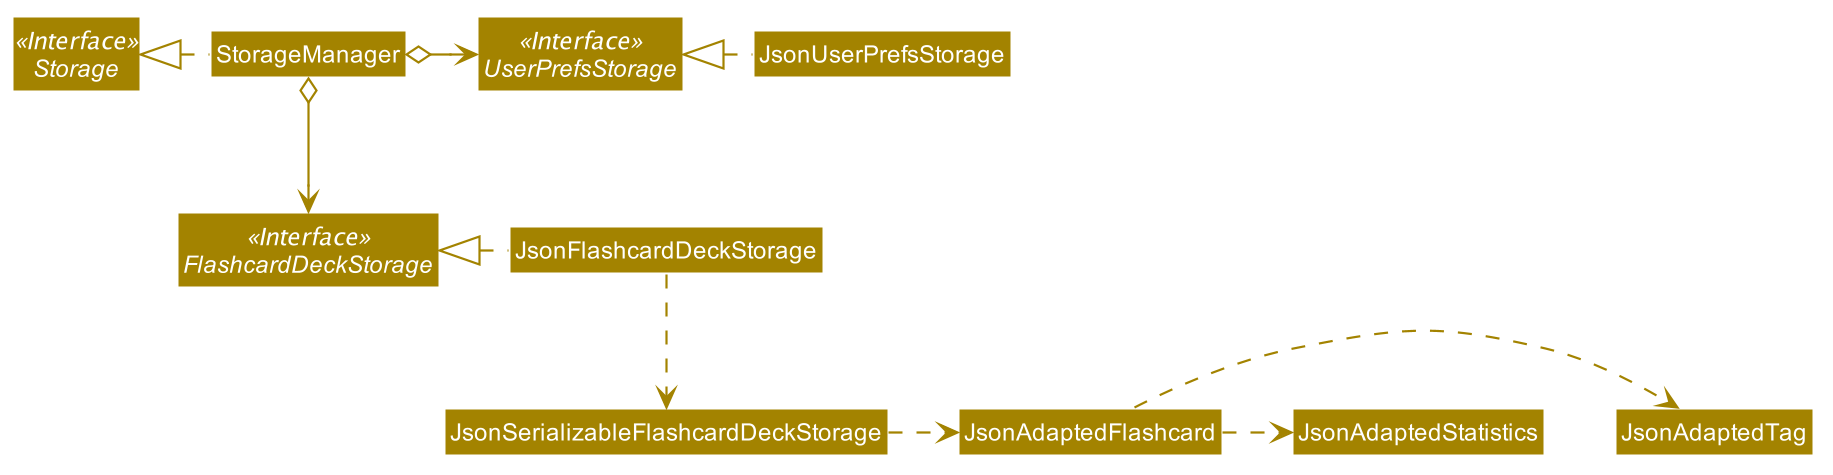

The diagram above was rendered by PlantUML. Its source (embedded in the PNG):
@startuml








skinparam BackgroundColor #FFFFFFF

skinparam Shadowing false

skinparam Class {
    FontColor #FFFFFF
    BorderThickness 1
    BorderColor #FFFFFF
    StereotypeFontColor #FFFFFF
    FontName Arial
}

skinparam Actor {
    BorderColor #000000
    Color #000000
    FontName Arial
}

skinparam Sequence {
    MessageAlign center
    BoxFontSize 15
    BoxPadding 0
    BoxFontColor #FFFFFF
    FontName Arial
}

skinparam Participant {
    FontColor #FFFFFFF
    Padding 20
}

skinparam MinClassWidth 50
skinparam ParticipantPadding 10
skinparam Shadowing false
skinparam DefaultTextAlignment center
skinparam packageStyle Rectangle

hide footbox
hide members
hide circle
skinparam arrowThickness 1.1
skinparam arrowColor #A38300
skinparam classBackgroundColor #A38300

Interface Storage <<Interface>>
Interface UserPrefsStorage <<Interface>>
Interface FlashcardDeckStorage <<Interface>>

Class StorageManager
Class JsonUserPrefsStorage
Class JsonFlashcardDeckStorage

StorageManager .left.|> Storage
StorageManager o-right-> UserPrefsStorage
StorageManager o--> FlashcardDeckStorage

JsonUserPrefsStorage .left.|> UserPrefsStorage
JsonFlashcardDeckStorage .left.|> FlashcardDeckStorage
JsonFlashcardDeckStorage .down.> JsonSerializableFlashcardDeckStorage
JsonSerializableFlashcardDeckStorage .right.> JsonAdaptedFlashcard
JsonAdaptedFlashcard .right.> JsonAdaptedTag
JsonAdaptedFlashcard .right.> JsonAdaptedStatistics
@enduml